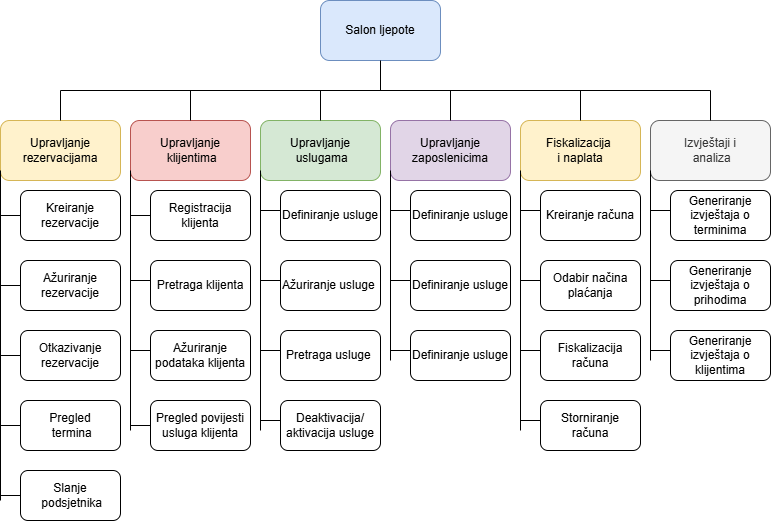

The diagram above was exported from draw.io. Its source (the exported page's mxGraphModel, read from the mxfile embedded in the PNG):
<mxGraphModel dx="1042" dy="570" grid="1" gridSize="10" guides="1" tooltips="1" connect="1" arrows="1" fold="1" page="1" pageScale="1" pageWidth="850" pageHeight="1100" math="0" shadow="0">
  <root>
    <mxCell id="0" />
    <mxCell id="1" parent="0" />
    <mxCell id="S0yL6k0L91j7tesSlbQA-2" value="Salon ljepote" style="rounded=1;whiteSpace=wrap;html=1;fillColor=#dae8fc;strokeColor=#6c8ebf;" vertex="1" parent="1">
      <mxGeometry x="360" y="30" width="120" height="60" as="geometry" />
    </mxCell>
    <mxCell id="S0yL6k0L91j7tesSlbQA-3" value="Upravljanje&lt;div&gt;&amp;nbsp;uslugama&lt;/div&gt;" style="rounded=1;whiteSpace=wrap;html=1;fillColor=#d5e8d4;strokeColor=#82b366;" vertex="1" parent="1">
      <mxGeometry x="300" y="150" width="120" height="60" as="geometry" />
    </mxCell>
    <mxCell id="S0yL6k0L91j7tesSlbQA-4" value="Izvještaji i&lt;div&gt;&amp;nbsp;analiza&lt;/div&gt;" style="rounded=1;whiteSpace=wrap;html=1;fillColor=#f5f5f5;fontColor=#333333;strokeColor=#666666;" vertex="1" parent="1">
      <mxGeometry x="690" y="150" width="120" height="60" as="geometry" />
    </mxCell>
    <mxCell id="S0yL6k0L91j7tesSlbQA-5" value="Upravljanje rezervacijama" style="rounded=1;whiteSpace=wrap;html=1;fillColor=#fff2cc;strokeColor=#d6b656;" vertex="1" parent="1">
      <mxGeometry x="40" y="150" width="120" height="60" as="geometry" />
    </mxCell>
    <mxCell id="S0yL6k0L91j7tesSlbQA-6" value="Upravljanje&lt;div&gt;&amp;nbsp;klijentima&lt;/div&gt;" style="rounded=1;whiteSpace=wrap;html=1;fillColor=#f8cecc;strokeColor=#b85450;" vertex="1" parent="1">
      <mxGeometry x="170" y="150" width="120" height="60" as="geometry" />
    </mxCell>
    <mxCell id="S0yL6k0L91j7tesSlbQA-7" value="Upravljanje zaposlenicima" style="rounded=1;whiteSpace=wrap;html=1;fillColor=#e1d5e7;strokeColor=#9673a6;" vertex="1" parent="1">
      <mxGeometry x="430" y="150" width="120" height="60" as="geometry" />
    </mxCell>
    <mxCell id="S0yL6k0L91j7tesSlbQA-8" value="Fiskalizacija&amp;nbsp;&lt;div&gt;i naplata&lt;/div&gt;" style="rounded=1;whiteSpace=wrap;html=1;fillColor=#fff2cc;strokeColor=#d6b656;" vertex="1" parent="1">
      <mxGeometry x="560" y="150" width="120" height="60" as="geometry" />
    </mxCell>
    <mxCell id="S0yL6k0L91j7tesSlbQA-9" value="" style="endArrow=none;html=1;rounded=0;" edge="1" parent="1">
      <mxGeometry width="50" height="50" relative="1" as="geometry">
        <mxPoint x="100" y="120" as="sourcePoint" />
        <mxPoint x="750" y="120" as="targetPoint" />
      </mxGeometry>
    </mxCell>
    <mxCell id="S0yL6k0L91j7tesSlbQA-10" value="" style="endArrow=none;html=1;rounded=0;entryX=0.5;entryY=1;entryDx=0;entryDy=0;" edge="1" parent="1" target="S0yL6k0L91j7tesSlbQA-2">
      <mxGeometry width="50" height="50" relative="1" as="geometry">
        <mxPoint x="420" y="120" as="sourcePoint" />
        <mxPoint x="420" y="110" as="targetPoint" />
      </mxGeometry>
    </mxCell>
    <mxCell id="S0yL6k0L91j7tesSlbQA-11" value="" style="endArrow=none;html=1;rounded=0;exitX=0.5;exitY=0;exitDx=0;exitDy=0;" edge="1" parent="1" source="S0yL6k0L91j7tesSlbQA-5">
      <mxGeometry width="50" height="50" relative="1" as="geometry">
        <mxPoint x="400" y="320" as="sourcePoint" />
        <mxPoint x="100" y="120" as="targetPoint" />
      </mxGeometry>
    </mxCell>
    <mxCell id="S0yL6k0L91j7tesSlbQA-12" value="" style="endArrow=none;html=1;rounded=0;" edge="1" parent="1" source="S0yL6k0L91j7tesSlbQA-6">
      <mxGeometry width="50" height="50" relative="1" as="geometry">
        <mxPoint x="400" y="320" as="sourcePoint" />
        <mxPoint x="230" y="120" as="targetPoint" />
      </mxGeometry>
    </mxCell>
    <mxCell id="S0yL6k0L91j7tesSlbQA-14" value="" style="endArrow=none;html=1;rounded=0;exitX=0.5;exitY=0;exitDx=0;exitDy=0;" edge="1" parent="1" source="S0yL6k0L91j7tesSlbQA-3">
      <mxGeometry width="50" height="50" relative="1" as="geometry">
        <mxPoint x="350" y="260" as="sourcePoint" />
        <mxPoint x="360" y="120" as="targetPoint" />
      </mxGeometry>
    </mxCell>
    <mxCell id="S0yL6k0L91j7tesSlbQA-15" value="" style="endArrow=none;html=1;rounded=0;exitX=0.5;exitY=0;exitDx=0;exitDy=0;" edge="1" parent="1" source="S0yL6k0L91j7tesSlbQA-7">
      <mxGeometry width="50" height="50" relative="1" as="geometry">
        <mxPoint x="360" y="160" as="sourcePoint" />
        <mxPoint x="490" y="120" as="targetPoint" />
      </mxGeometry>
    </mxCell>
    <mxCell id="S0yL6k0L91j7tesSlbQA-16" value="" style="endArrow=none;html=1;rounded=0;exitX=0.5;exitY=0;exitDx=0;exitDy=0;" edge="1" parent="1" source="S0yL6k0L91j7tesSlbQA-8">
      <mxGeometry width="50" height="50" relative="1" as="geometry">
        <mxPoint x="520" y="90" as="sourcePoint" />
        <mxPoint x="620" y="120" as="targetPoint" />
      </mxGeometry>
    </mxCell>
    <mxCell id="S0yL6k0L91j7tesSlbQA-17" value="" style="endArrow=none;html=1;rounded=0;exitX=0.5;exitY=0;exitDx=0;exitDy=0;" edge="1" parent="1" source="S0yL6k0L91j7tesSlbQA-4">
      <mxGeometry width="50" height="50" relative="1" as="geometry">
        <mxPoint x="660" y="100" as="sourcePoint" />
        <mxPoint x="750" y="120" as="targetPoint" />
      </mxGeometry>
    </mxCell>
    <mxCell id="S0yL6k0L91j7tesSlbQA-18" value="" style="endArrow=none;html=1;rounded=0;entryX=0;entryY=0.75;entryDx=0;entryDy=0;" edge="1" parent="1">
      <mxGeometry width="50" height="50" relative="1" as="geometry">
        <mxPoint x="40" y="530" as="sourcePoint" />
        <mxPoint x="40" y="200" as="targetPoint" />
      </mxGeometry>
    </mxCell>
    <mxCell id="S0yL6k0L91j7tesSlbQA-19" value="" style="endArrow=none;html=1;rounded=0;entryX=0;entryY=0.75;entryDx=0;entryDy=0;" edge="1" parent="1">
      <mxGeometry width="50" height="50" relative="1" as="geometry">
        <mxPoint x="170" y="460" as="sourcePoint" />
        <mxPoint x="170" y="200" as="targetPoint" />
      </mxGeometry>
    </mxCell>
    <mxCell id="S0yL6k0L91j7tesSlbQA-20" value="" style="endArrow=none;html=1;rounded=0;entryX=0;entryY=0.75;entryDx=0;entryDy=0;" edge="1" parent="1">
      <mxGeometry width="50" height="50" relative="1" as="geometry">
        <mxPoint x="300" y="460" as="sourcePoint" />
        <mxPoint x="300" y="200" as="targetPoint" />
      </mxGeometry>
    </mxCell>
    <mxCell id="S0yL6k0L91j7tesSlbQA-21" value="" style="endArrow=none;html=1;rounded=0;entryX=0;entryY=0.75;entryDx=0;entryDy=0;" edge="1" parent="1">
      <mxGeometry width="50" height="50" relative="1" as="geometry">
        <mxPoint x="430" y="390" as="sourcePoint" />
        <mxPoint x="430" y="200" as="targetPoint" />
      </mxGeometry>
    </mxCell>
    <mxCell id="S0yL6k0L91j7tesSlbQA-22" value="" style="endArrow=none;html=1;rounded=0;entryX=0;entryY=0.75;entryDx=0;entryDy=0;" edge="1" parent="1">
      <mxGeometry width="50" height="50" relative="1" as="geometry">
        <mxPoint x="560" y="460" as="sourcePoint" />
        <mxPoint x="560" y="200" as="targetPoint" />
      </mxGeometry>
    </mxCell>
    <mxCell id="S0yL6k0L91j7tesSlbQA-23" value="" style="endArrow=none;html=1;rounded=0;entryX=0;entryY=0.75;entryDx=0;entryDy=0;" edge="1" parent="1">
      <mxGeometry width="50" height="50" relative="1" as="geometry">
        <mxPoint x="690" y="390" as="sourcePoint" />
        <mxPoint x="690" y="200" as="targetPoint" />
      </mxGeometry>
    </mxCell>
    <mxCell id="S0yL6k0L91j7tesSlbQA-24" value="Kreiranje rezervacije" style="rounded=1;whiteSpace=wrap;html=1;" vertex="1" parent="1">
      <mxGeometry x="60" y="220" width="100" height="50" as="geometry" />
    </mxCell>
    <mxCell id="S0yL6k0L91j7tesSlbQA-27" value="Ažuriranje rezervacije" style="rounded=1;whiteSpace=wrap;html=1;" vertex="1" parent="1">
      <mxGeometry x="60" y="290" width="100" height="50" as="geometry" />
    </mxCell>
    <mxCell id="S0yL6k0L91j7tesSlbQA-28" value="Otkazivanje rezervacije" style="rounded=1;whiteSpace=wrap;html=1;" vertex="1" parent="1">
      <mxGeometry x="60" y="360" width="100" height="50" as="geometry" />
    </mxCell>
    <mxCell id="S0yL6k0L91j7tesSlbQA-29" value="Pregled&lt;div&gt;&amp;nbsp;termina&lt;/div&gt;" style="rounded=1;whiteSpace=wrap;html=1;" vertex="1" parent="1">
      <mxGeometry x="60" y="430" width="100" height="50" as="geometry" />
    </mxCell>
    <mxCell id="S0yL6k0L91j7tesSlbQA-30" value="Slanje&lt;div&gt;&amp;nbsp;podsjetnika&lt;/div&gt;" style="rounded=1;whiteSpace=wrap;html=1;" vertex="1" parent="1">
      <mxGeometry x="60" y="500" width="100" height="50" as="geometry" />
    </mxCell>
    <mxCell id="S0yL6k0L91j7tesSlbQA-31" value="" style="endArrow=none;html=1;rounded=0;entryX=0;entryY=0.5;entryDx=0;entryDy=0;" edge="1" parent="1" target="S0yL6k0L91j7tesSlbQA-24">
      <mxGeometry width="50" height="50" relative="1" as="geometry">
        <mxPoint x="40" y="245" as="sourcePoint" />
        <mxPoint x="450" y="360" as="targetPoint" />
      </mxGeometry>
    </mxCell>
    <mxCell id="S0yL6k0L91j7tesSlbQA-33" value="" style="endArrow=none;html=1;rounded=0;entryX=0;entryY=0.5;entryDx=0;entryDy=0;" edge="1" parent="1" target="S0yL6k0L91j7tesSlbQA-27">
      <mxGeometry width="50" height="50" relative="1" as="geometry">
        <mxPoint x="40" y="315" as="sourcePoint" />
        <mxPoint x="80" y="250" as="targetPoint" />
      </mxGeometry>
    </mxCell>
    <mxCell id="S0yL6k0L91j7tesSlbQA-36" value="" style="endArrow=none;html=1;rounded=0;entryX=0;entryY=0.5;entryDx=0;entryDy=0;entryPerimeter=0;" edge="1" parent="1" target="S0yL6k0L91j7tesSlbQA-29">
      <mxGeometry width="50" height="50" relative="1" as="geometry">
        <mxPoint x="40" y="455" as="sourcePoint" />
        <mxPoint x="60" y="460" as="targetPoint" />
      </mxGeometry>
    </mxCell>
    <mxCell id="S0yL6k0L91j7tesSlbQA-37" value="" style="endArrow=none;html=1;rounded=0;entryX=0;entryY=0.5;entryDx=0;entryDy=0;" edge="1" parent="1" target="S0yL6k0L91j7tesSlbQA-28">
      <mxGeometry width="50" height="50" relative="1" as="geometry">
        <mxPoint x="40" y="385" as="sourcePoint" />
        <mxPoint x="60" y="380" as="targetPoint" />
      </mxGeometry>
    </mxCell>
    <mxCell id="S0yL6k0L91j7tesSlbQA-38" value="" style="endArrow=none;html=1;rounded=0;entryX=0;entryY=0.5;entryDx=0;entryDy=0;" edge="1" parent="1" target="S0yL6k0L91j7tesSlbQA-30">
      <mxGeometry width="50" height="50" relative="1" as="geometry">
        <mxPoint x="40" y="525" as="sourcePoint" />
        <mxPoint x="60" y="520" as="targetPoint" />
      </mxGeometry>
    </mxCell>
    <mxCell id="S0yL6k0L91j7tesSlbQA-39" value="Registracija klijenta" style="rounded=1;whiteSpace=wrap;html=1;" vertex="1" parent="1">
      <mxGeometry x="190" y="220" width="100" height="50" as="geometry" />
    </mxCell>
    <mxCell id="S0yL6k0L91j7tesSlbQA-40" value="Pretraga klijenta" style="rounded=1;whiteSpace=wrap;html=1;" vertex="1" parent="1">
      <mxGeometry x="190" y="290" width="100" height="50" as="geometry" />
    </mxCell>
    <mxCell id="S0yL6k0L91j7tesSlbQA-41" value="Ažuriranje podataka klijenta" style="rounded=1;whiteSpace=wrap;html=1;" vertex="1" parent="1">
      <mxGeometry x="190" y="360" width="100" height="50" as="geometry" />
    </mxCell>
    <mxCell id="S0yL6k0L91j7tesSlbQA-42" value="Pregled povijesti usluga klijenta" style="rounded=1;whiteSpace=wrap;html=1;" vertex="1" parent="1">
      <mxGeometry x="190" y="430" width="100" height="50" as="geometry" />
    </mxCell>
    <mxCell id="S0yL6k0L91j7tesSlbQA-43" value="" style="endArrow=none;html=1;rounded=0;entryX=0;entryY=0.5;entryDx=0;entryDy=0;" edge="1" parent="1" target="S0yL6k0L91j7tesSlbQA-39">
      <mxGeometry width="50" height="50" relative="1" as="geometry">
        <mxPoint x="170" y="245" as="sourcePoint" />
        <mxPoint x="200" y="240" as="targetPoint" />
      </mxGeometry>
    </mxCell>
    <mxCell id="S0yL6k0L91j7tesSlbQA-44" value="" style="endArrow=none;html=1;rounded=0;" edge="1" parent="1">
      <mxGeometry width="50" height="50" relative="1" as="geometry">
        <mxPoint x="170" y="310" as="sourcePoint" />
        <mxPoint x="190" y="310" as="targetPoint" />
      </mxGeometry>
    </mxCell>
    <mxCell id="S0yL6k0L91j7tesSlbQA-45" value="" style="endArrow=none;html=1;rounded=0;" edge="1" parent="1">
      <mxGeometry width="50" height="50" relative="1" as="geometry">
        <mxPoint x="170" y="380" as="sourcePoint" />
        <mxPoint x="190" y="380" as="targetPoint" />
      </mxGeometry>
    </mxCell>
    <mxCell id="S0yL6k0L91j7tesSlbQA-46" value="" style="endArrow=none;html=1;rounded=0;entryX=0;entryY=0.5;entryDx=0;entryDy=0;" edge="1" parent="1" target="S0yL6k0L91j7tesSlbQA-42">
      <mxGeometry width="50" height="50" relative="1" as="geometry">
        <mxPoint x="170" y="455" as="sourcePoint" />
        <mxPoint x="190" y="440" as="targetPoint" />
      </mxGeometry>
    </mxCell>
    <mxCell id="S0yL6k0L91j7tesSlbQA-48" value="Definiranje usluge" style="rounded=1;whiteSpace=wrap;html=1;" vertex="1" parent="1">
      <mxGeometry x="320" y="220" width="100" height="50" as="geometry" />
    </mxCell>
    <mxCell id="S0yL6k0L91j7tesSlbQA-49" value="Ažuriranje usluge&amp;nbsp;" style="rounded=1;whiteSpace=wrap;html=1;" vertex="1" parent="1">
      <mxGeometry x="320" y="290" width="100" height="50" as="geometry" />
    </mxCell>
    <mxCell id="S0yL6k0L91j7tesSlbQA-50" value="Pretraga usluge&amp;nbsp;" style="rounded=1;whiteSpace=wrap;html=1;" vertex="1" parent="1">
      <mxGeometry x="320" y="360" width="100" height="50" as="geometry" />
    </mxCell>
    <mxCell id="S0yL6k0L91j7tesSlbQA-51" value="Deaktivacija/&lt;div&gt;aktivacija usluge&lt;/div&gt;" style="rounded=1;whiteSpace=wrap;html=1;" vertex="1" parent="1">
      <mxGeometry x="320" y="430" width="100" height="50" as="geometry" />
    </mxCell>
    <mxCell id="S0yL6k0L91j7tesSlbQA-52" value="" style="endArrow=none;html=1;rounded=0;entryX=0;entryY=0.5;entryDx=0;entryDy=0;" edge="1" parent="1">
      <mxGeometry width="50" height="50" relative="1" as="geometry">
        <mxPoint x="300" y="240" as="sourcePoint" />
        <mxPoint x="320" y="240" as="targetPoint" />
      </mxGeometry>
    </mxCell>
    <mxCell id="S0yL6k0L91j7tesSlbQA-53" value="" style="endArrow=none;html=1;rounded=0;entryX=0;entryY=0.5;entryDx=0;entryDy=0;" edge="1" parent="1">
      <mxGeometry width="50" height="50" relative="1" as="geometry">
        <mxPoint x="300" y="310" as="sourcePoint" />
        <mxPoint x="320" y="310" as="targetPoint" />
      </mxGeometry>
    </mxCell>
    <mxCell id="S0yL6k0L91j7tesSlbQA-54" value="" style="endArrow=none;html=1;rounded=0;entryX=0;entryY=0.5;entryDx=0;entryDy=0;" edge="1" parent="1">
      <mxGeometry width="50" height="50" relative="1" as="geometry">
        <mxPoint x="300" y="380" as="sourcePoint" />
        <mxPoint x="320" y="380" as="targetPoint" />
      </mxGeometry>
    </mxCell>
    <mxCell id="S0yL6k0L91j7tesSlbQA-55" value="" style="endArrow=none;html=1;rounded=0;entryX=0;entryY=0.5;entryDx=0;entryDy=0;" edge="1" parent="1">
      <mxGeometry width="50" height="50" relative="1" as="geometry">
        <mxPoint x="300" y="450" as="sourcePoint" />
        <mxPoint x="320" y="450" as="targetPoint" />
      </mxGeometry>
    </mxCell>
    <mxCell id="S0yL6k0L91j7tesSlbQA-56" value="Definiranje usluge" style="rounded=1;whiteSpace=wrap;html=1;" vertex="1" parent="1">
      <mxGeometry x="450" y="220" width="100" height="50" as="geometry" />
    </mxCell>
    <mxCell id="S0yL6k0L91j7tesSlbQA-57" value="Definiranje usluge" style="rounded=1;whiteSpace=wrap;html=1;" vertex="1" parent="1">
      <mxGeometry x="450" y="290" width="100" height="50" as="geometry" />
    </mxCell>
    <mxCell id="S0yL6k0L91j7tesSlbQA-58" value="Definiranje usluge" style="rounded=1;whiteSpace=wrap;html=1;" vertex="1" parent="1">
      <mxGeometry x="450" y="360" width="100" height="50" as="geometry" />
    </mxCell>
    <mxCell id="S0yL6k0L91j7tesSlbQA-60" value="" style="endArrow=none;html=1;rounded=0;entryX=0;entryY=0.5;entryDx=0;entryDy=0;" edge="1" parent="1">
      <mxGeometry width="50" height="50" relative="1" as="geometry">
        <mxPoint x="430" y="240" as="sourcePoint" />
        <mxPoint x="450" y="240" as="targetPoint" />
      </mxGeometry>
    </mxCell>
    <mxCell id="S0yL6k0L91j7tesSlbQA-61" value="" style="endArrow=none;html=1;rounded=0;entryX=0;entryY=0.5;entryDx=0;entryDy=0;" edge="1" parent="1">
      <mxGeometry width="50" height="50" relative="1" as="geometry">
        <mxPoint x="430" y="310" as="sourcePoint" />
        <mxPoint x="450" y="310" as="targetPoint" />
      </mxGeometry>
    </mxCell>
    <mxCell id="S0yL6k0L91j7tesSlbQA-62" value="" style="endArrow=none;html=1;rounded=0;entryX=0;entryY=0.5;entryDx=0;entryDy=0;" edge="1" parent="1">
      <mxGeometry width="50" height="50" relative="1" as="geometry">
        <mxPoint x="430" y="380" as="sourcePoint" />
        <mxPoint x="450" y="380" as="targetPoint" />
      </mxGeometry>
    </mxCell>
    <mxCell id="S0yL6k0L91j7tesSlbQA-63" value="Kreiranje računa" style="rounded=1;whiteSpace=wrap;html=1;" vertex="1" parent="1">
      <mxGeometry x="580" y="220" width="100" height="50" as="geometry" />
    </mxCell>
    <mxCell id="S0yL6k0L91j7tesSlbQA-64" value="Odabir načina plaćanja" style="rounded=1;whiteSpace=wrap;html=1;" vertex="1" parent="1">
      <mxGeometry x="580" y="290" width="100" height="50" as="geometry" />
    </mxCell>
    <mxCell id="S0yL6k0L91j7tesSlbQA-65" value="Fiskalizacija računa" style="rounded=1;whiteSpace=wrap;html=1;" vertex="1" parent="1">
      <mxGeometry x="580" y="360" width="100" height="50" as="geometry" />
    </mxCell>
    <mxCell id="S0yL6k0L91j7tesSlbQA-66" value="Storniranje računa" style="rounded=1;whiteSpace=wrap;html=1;" vertex="1" parent="1">
      <mxGeometry x="580" y="430" width="100" height="50" as="geometry" />
    </mxCell>
    <mxCell id="S0yL6k0L91j7tesSlbQA-67" value="Generiranje izvještaja o terminima" style="rounded=1;whiteSpace=wrap;html=1;" vertex="1" parent="1">
      <mxGeometry x="710" y="220" width="100" height="50" as="geometry" />
    </mxCell>
    <mxCell id="S0yL6k0L91j7tesSlbQA-70" value="" style="endArrow=none;html=1;rounded=0;entryX=0;entryY=0.5;entryDx=0;entryDy=0;" edge="1" parent="1">
      <mxGeometry width="50" height="50" relative="1" as="geometry">
        <mxPoint x="560" y="240" as="sourcePoint" />
        <mxPoint x="580" y="240" as="targetPoint" />
      </mxGeometry>
    </mxCell>
    <mxCell id="S0yL6k0L91j7tesSlbQA-71" value="" style="endArrow=none;html=1;rounded=0;entryX=0;entryY=0.5;entryDx=0;entryDy=0;" edge="1" parent="1">
      <mxGeometry width="50" height="50" relative="1" as="geometry">
        <mxPoint x="560" y="310" as="sourcePoint" />
        <mxPoint x="580" y="310" as="targetPoint" />
      </mxGeometry>
    </mxCell>
    <mxCell id="S0yL6k0L91j7tesSlbQA-72" value="" style="endArrow=none;html=1;rounded=0;entryX=0;entryY=0.5;entryDx=0;entryDy=0;" edge="1" parent="1">
      <mxGeometry width="50" height="50" relative="1" as="geometry">
        <mxPoint x="560" y="380" as="sourcePoint" />
        <mxPoint x="580" y="380" as="targetPoint" />
      </mxGeometry>
    </mxCell>
    <mxCell id="S0yL6k0L91j7tesSlbQA-73" value="" style="endArrow=none;html=1;rounded=0;entryX=0;entryY=0.5;entryDx=0;entryDy=0;" edge="1" parent="1">
      <mxGeometry width="50" height="50" relative="1" as="geometry">
        <mxPoint x="560" y="450" as="sourcePoint" />
        <mxPoint x="580" y="450" as="targetPoint" />
      </mxGeometry>
    </mxCell>
    <mxCell id="S0yL6k0L91j7tesSlbQA-75" value="Generiranje izvještaja o prihodima" style="rounded=1;whiteSpace=wrap;html=1;" vertex="1" parent="1">
      <mxGeometry x="710" y="290" width="100" height="50" as="geometry" />
    </mxCell>
    <mxCell id="S0yL6k0L91j7tesSlbQA-76" value="Generiranje izvještaja o klijentima" style="rounded=1;whiteSpace=wrap;html=1;" vertex="1" parent="1">
      <mxGeometry x="710" y="360" width="100" height="50" as="geometry" />
    </mxCell>
    <mxCell id="S0yL6k0L91j7tesSlbQA-78" value="" style="endArrow=none;html=1;rounded=0;entryX=0;entryY=0.5;entryDx=0;entryDy=0;" edge="1" parent="1">
      <mxGeometry width="50" height="50" relative="1" as="geometry">
        <mxPoint x="690" y="240" as="sourcePoint" />
        <mxPoint x="710" y="240" as="targetPoint" />
      </mxGeometry>
    </mxCell>
    <mxCell id="S0yL6k0L91j7tesSlbQA-79" value="" style="endArrow=none;html=1;rounded=0;entryX=0;entryY=0.5;entryDx=0;entryDy=0;" edge="1" parent="1">
      <mxGeometry width="50" height="50" relative="1" as="geometry">
        <mxPoint x="690" y="310" as="sourcePoint" />
        <mxPoint x="710" y="310" as="targetPoint" />
      </mxGeometry>
    </mxCell>
    <mxCell id="S0yL6k0L91j7tesSlbQA-80" value="" style="endArrow=none;html=1;rounded=0;entryX=0;entryY=0.5;entryDx=0;entryDy=0;" edge="1" parent="1">
      <mxGeometry width="50" height="50" relative="1" as="geometry">
        <mxPoint x="690" y="380" as="sourcePoint" />
        <mxPoint x="710" y="380" as="targetPoint" />
      </mxGeometry>
    </mxCell>
  </root>
</mxGraphModel>